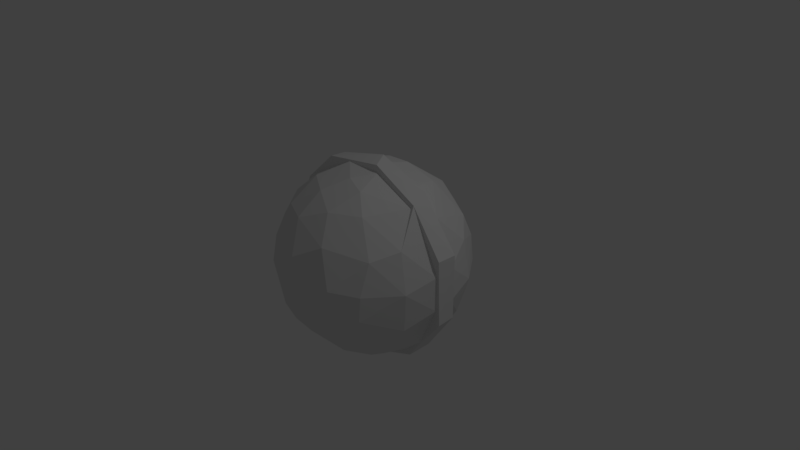 # Source: Boll2.blend  (saved by Blender 2.77.0; exported with 4.5.12 LTS)
import bpy
from mathutils import Matrix  # noqa: F401  (used for matrix-valued properties, if any)

bpy.ops.wm.read_factory_settings(use_empty=True)
scene = bpy.context.scene
scene.name = 'Scene'

# ---- collections
col_collection_1 = bpy.data.collections.new('Collection 1'); scene.collection.children.link(col_collection_1)

# ---- world
world_world = bpy.data.worlds.new('World'); scene.world = world_world
world_world.color = (0.05088, 0.05088, 0.05088)
world_world.use_sun_shadow = False
world_world.sun_shadow_jitter_overblur = 0.0
world_world.cycles.sampling_method = 'MANUAL'

# ---- cameras
cam_camera = bpy.data.cameras.new('Camera')
cam_camera.clip_end = 100.0
cam_camera.lens = 35.0
cam_camera.sensor_width = 32.0
cam_camera.sensor_height = 18.0
cam_camera.ortho_scale = 7.314
cam_camera.dof.focus_distance = 0.0
cam_camera.dof.aperture_fstop = 128.0

# ---- lights
light_lamp = bpy.data.lights.new('Lamp', 'POINT')
light_lamp.transmission_factor = 0.0
light_lamp.cutoff_distance = 30.0
light_lamp.energy = 100.0
light_lamp.shadow_buffer_clip_start = 1.001
light_lamp.shadow_soft_size = 0.1
light_lamp.shadow_maximum_resolution = 0.006
light_lamp.use_absolute_resolution = True

# ---- meshes
me_boll2 = bpy.data.meshes.new('Boll2')
me_boll2.from_pydata([(1.329, 0.127, 0.2159), (1.346, 0.127, 0.0), (1.264, 0.127, 0.0), (1.329, 0.127, -0.2159), (1.245, 0.127, -0.2136), (1.277, 0.127, -0.4263), (1.191, 0.127, -0.421), (1.192, 0.127, -0.6256), (1.103, 0.127, -0.6163), (1.076, 0.127, -0.8087), (0.9832, 0.127, -0.7938), (0.9325, 0.127, -0.9709), (0.8349, 0.127, -0.9486), (0.7647, 0.127, -1.108), (0.6625, 0.127, -1.076), (0.5771, 0.127, -1.216), (0.4712, 0.127, -1.173), (0.3745, 0.127, -1.293), (0.2662, 0.127, -1.235), (0.1623, 0.127, -1.336), (0.05363, 0.127, -1.262), (-0.05421, 0.127, -1.345), (-0.1605, 0.127, -1.253), (-0.2693, 0.127, -1.319), (-0.37, 0.127, -1.208), (-0.4774, 0.127, -1.259), (-0.5689, 0.127, -1.128), (-0.6731, 0.127, -1.166), (-0.7514, 0.127, -1.016), (-0.8514, 0.127, -1.043), (-0.9123, 0.127, -0.8744), (-1.008, 0.127, -0.8927), (-1.047, 0.127, -0.7076), (-1.138, 0.127, -0.7195), (-1.151, 0.127, -0.5205), (-1.238, 0.127, -0.5277), (-1.223, 0.127, -0.3184), (-1.307, 0.127, -0.3222), (-1.259, 0.127, -0.1072), (-1.342, 0.127, -0.1083), (-1.342, 0.127, 0.1083), (-1.259, 0.127, 0.1072), (-1.307, 0.127, 0.3222), (-1.223, 0.127, 0.3184), (-1.238, 0.127, 0.5277), (-1.151, 0.127, 0.5205), (-1.138, 0.127, 0.7195), (-1.047, 0.127, 0.7076), (-1.008, 0.127, 0.8927), (-0.9123, 0.127, 0.8744), (-0.8514, 0.127, 1.043), (-0.7514, 0.127, 1.016), (-0.6731, 0.127, 1.166), (-0.5689, 0.127, 1.128), (-0.4774, 0.127, 1.259), (-0.37, 0.127, 1.208), (-0.2693, 0.127, 1.319), (-0.1605, 0.127, 1.253), (-0.05421, 0.127, 1.345), (0.05363, 0.127, 1.262), (0.1623, 0.127, 1.336), (0.2662, 0.127, 1.235), (0.3745, 0.127, 1.293), (0.4712, 0.127, 1.173), (0.5771, 0.127, 1.216), (0.6625, 0.127, 1.076), (0.7647, 0.127, 1.108), (0.8349, 0.127, 0.9486), (0.9325, 0.127, 0.9709), (0.9832, 0.127, 0.7938), (1.076, 0.127, 0.8087), (1.103, 0.127, 0.6163), (1.192, 0.127, 0.6256), (1.191, 0.127, 0.421), (1.277, 0.127, 0.4263), (1.245, 0.127, 0.2136), (1.329, -0.127, 0.2159), (1.346, -0.127, 0.0), (1.329, -0.127, -0.2159), (1.277, -0.127, -0.4263), (1.277, -0.127, 0.4263), (1.192, -0.127, 0.6256), (1.076, -0.127, 0.8087), (0.9325, -0.127, 0.9709), (0.7647, -0.127, 1.108), (0.5771, -0.127, 1.216), (0.3745, -0.127, 1.293), (0.1623, -0.127, 1.336), (-0.05421, -0.127, 1.345), (-0.2693, -0.127, 1.319), (-0.4774, -0.127, 1.259), (-0.6731, -0.127, 1.166), (-0.8514, -0.127, 1.043), (-1.008, -0.127, 0.8927), (-1.138, -0.127, 0.7195), (-1.238, -0.127, 0.5277), (-1.307, -0.127, 0.3222), (-1.342, -0.127, 0.1083), (-1.342, -0.127, -0.1083), (-1.307, -0.127, -0.3222), (-1.238, -0.127, -0.5277), (-1.138, -0.127, -0.7195), (-1.008, -0.127, -0.8927), (-0.8514, -0.127, -1.043), (-0.6731, -0.127, -1.166), (-0.4774, -0.127, -1.259), (-0.2693, -0.127, -1.319), (-0.05421, -0.127, -1.345), (0.1623, -0.127, -1.336), (0.3745, -0.127, -1.293), (0.5771, -0.127, -1.216), (0.7647, -0.127, -1.108), (0.9325, -0.127, -0.9709), (1.076, -0.127, -0.8087), (1.192, -0.127, -0.6256), (1.264, -0.127, 0.0), (1.245, -0.127, 0.2136), (1.191, -0.127, 0.421), (1.103, -0.127, 0.6163), (0.9832, -0.127, 0.7938), (0.8349, -0.127, 0.9486), (0.6625, -0.127, 1.076), (0.4712, -0.127, 1.173), (0.2662, -0.127, 1.235), (0.05363, -0.127, 1.262), (-0.1605, -0.127, 1.253), (-0.37, -0.127, 1.208), (-0.5689, -0.127, 1.128), (-0.7514, -0.127, 1.016), (-0.9123, -0.127, 0.8744), (-1.047, -0.127, 0.7076), (-1.151, -0.127, 0.5205), (-1.223, -0.127, 0.3184), (-1.259, -0.127, 0.1072), (-1.259, -0.127, -0.1072), (-1.223, -0.127, -0.3184), (-1.151, -0.127, -0.5205), (-1.047, -0.127, -0.7076), (-0.9123, -0.127, -0.8744), (-0.7514, -0.127, -1.016), (-0.5689, -0.127, -1.128), (-0.37, -0.127, -1.208), (-0.1605, -0.127, -1.253), (0.05363, -0.127, -1.262), (0.2662, -0.127, -1.235), (0.4712, -0.127, -1.173), (0.6625, -0.127, -1.076), (0.8349, -0.127, -0.9486), (0.9832, -0.127, -0.7938), (1.103, -0.127, -0.6163), (1.191, -0.127, -0.421), (1.245, -0.127, -0.2136), (1.225, -0.3189, 0.1049), (1.225, -0.3189, -0.1049), (1.191, -0.3102, -0.3118), (1.126, -0.2931, -0.5102), (1.029, -0.2679, -0.6946), (0.9042, -0.2354, -0.8601), (0.7549, -0.1966, -1.002), (0.5849, -0.1523, -1.117), (0.5508, -0.249, -1.117), (0.3758, -0.1699, -1.201), (0.3417, -0.2309, -1.201), (0.2977, -0.2853, -1.201), (0.2452, -0.3315, -1.201), (0.4364, -0.4182, -1.117), (0.3594, -0.486, -1.117), (0.5632, -0.5397, -1.002), (0.4638, -0.6272, -1.002), (0.6746, -0.6465, -0.8601), (0.5556, -0.7512, -0.8601), (0.7676, -0.7357, -0.6946), (0.6322, -0.8548, -0.6946), (0.8397, -0.8047, -0.5102), (0.6916, -0.9351, -0.5102), (0.8888, -0.8519, -0.3118), (0.7321, -0.9898, -0.3118), (0.9138, -0.8758, -0.1049), (0.7526, -1.018, -0.1049), (0.9138, -0.8758, 0.1049), (0.7526, -1.018, 0.1049), (0.8888, -0.8519, 0.3118), (0.7321, -0.9898, 0.3118), (0.8397, -0.8047, 0.5102), (0.6916, -0.9351, 0.5102), (0.7676, -0.7357, 0.6946), (0.6322, -0.8548, 0.6946), (0.6746, -0.6465, 0.8601), (0.5556, -0.7512, 0.8601), (0.5632, -0.5397, 1.002), (0.4638, -0.6272, 1.002), (0.4364, -0.4182, 1.117), (0.3594, -0.486, 1.117), (0.2977, -0.2853, 1.201), (0.2452, -0.3315, 1.201), (0.1243, -0.1681, 1.253), (0.1856, -0.3682, 1.201), (0.09411, -0.1867, 1.253), (0.1208, -0.3943, 1.201), (0.06121, -0.1999, 1.253), (0.05238, -0.409, 1.201), (0.02655, -0.2073, 1.253), (-0.0175, -0.412, 1.201), (-0.008872, -0.2088, 1.253), (-0.08688, -0.4031, 1.201), (-0.04404, -0.2043, 1.253), (-0.1538, -0.3826, 1.201), (-0.07794, -0.194, 1.253), (-0.2162, -0.3511, 1.201), (-0.1096, -0.178, 1.253), (-0.2724, -0.3096, 1.201), (-0.1381, -0.1569, 1.253), (-0.3208, -0.2591, 1.201), (-0.1626, -0.1313, 1.253), (-0.36, -0.2011, 1.201), (-0.3888, -0.1374, 1.201), (-0.5699, -0.2014, 1.117), (-0.7355, -0.2599, 1.002), (-0.7688, -0.1318, 1.002), (-0.9209, -0.1579, 0.8601), (1.191, -0.3102, 0.3118), (1.126, -0.2931, 0.5102), (1.029, -0.2679, 0.6946), (0.9042, -0.2354, 0.8601), (0.7549, -0.1966, 1.002), (0.5849, -0.1523, 1.117), (0.5508, -0.249, 1.117), (0.3758, -0.1699, 1.201), (0.5008, -0.3385, 1.117), (0.3417, -0.2309, 1.201), (-1.048, -0.1797, 0.6946), (-1.146, -0.1966, 0.5102), (-1.213, -0.2081, 0.3118), (-1.247, -0.2139, 0.1049), (-1.247, -0.2139, -0.1049), (-1.213, -0.2081, -0.3118), (-1.193, -0.4216, -0.1049), (-1.161, -0.4101, -0.3118), (-1.105, -0.6173, -0.1049), (-1.075, -0.6004, -0.3118), (-0.9847, -0.7951, -0.1049), (-0.9579, -0.7734, -0.3118), (-0.8362, -0.9501, -0.1049), (-0.8134, -0.9242, -0.3118), (-0.6636, -1.078, -0.1049), (-0.6455, -1.048, -0.3118), (-0.4719, -1.174, -0.1049), (-0.459, -1.142, -0.3118), (-0.2666, -1.237, -0.1049), (-0.2594, -1.204, -0.3118), (-0.05372, -1.265, -0.1049), (-0.05225, -1.23, -0.3118), (0.1608, -1.255, -0.1049), (0.1564, -1.221, -0.3118), (0.3706, -1.21, -0.1049), (0.3605, -1.177, -0.3118), (0.5698, -1.13, -0.1049), (0.5543, -1.099, -0.3118), (-1.146, -0.1966, -0.5102), (-1.097, -0.3875, -0.5102), (-1.015, -0.5672, -0.5102), (-0.9049, -0.7306, -0.5102), (-0.7684, -0.8731, -0.5102), (-0.6098, -0.9904, -0.5102), (-0.4336, -1.079, -0.5102), (-0.245, -1.137, -0.5102), (-0.04936, -1.162, -0.5102), (0.1477, -1.154, -0.5102), (0.3406, -1.112, -0.5102), (0.5236, -1.039, -0.5102), (-1.048, -0.1797, -0.6946), (-1.002, -0.3542, -0.6946), (-0.9282, -0.5185, -0.6946), (-0.8272, -0.6679, -0.6946), (-0.7024, -0.7981, -0.6946), (-0.5574, -0.9053, -0.6946), (-0.3964, -0.9865, -0.6946), (-0.224, -1.039, -0.6946), (-0.04512, -1.062, -0.6946), (0.135, -1.055, -0.6946), (0.3113, -1.017, -0.6946), (0.4787, -0.9494, -0.6946), (-0.9209, -0.1579, -0.8601), (-0.881, -0.3113, -0.8601), (-0.8157, -0.4557, -0.8601), (-0.727, -0.587, -0.8601), (-0.6173, -0.7014, -0.8601), (-0.4899, -0.7956, -0.8601), (-0.3484, -0.867, -0.8601), (-0.1969, -0.9134, -0.8601), (-0.03966, -0.9335, -0.8601), (0.1187, -0.9268, -0.8601), (0.2736, -0.8934, -0.8601), (0.4207, -0.8343, -0.8601), (-0.7688, -0.1318, -1.002), (-0.7355, -0.2599, -1.002), (-0.681, -0.3804, -1.002), (-0.6069, -0.49, -1.002), (-0.5154, -0.5856, -1.002), (-0.409, -0.6642, -1.002), (-0.2908, -0.7238, -1.002), (-0.1643, -0.7625, -1.002), (-0.03311, -0.7793, -1.002), (0.09908, -0.7737, -1.002), (0.2284, -0.7459, -1.002), (0.3512, -0.6965, -1.002), (-0.5699, -0.2014, -1.117), (-0.3888, -0.1374, -1.201), (-0.36, -0.2011, -1.201), (-0.3208, -0.2591, -1.201), (-0.1626, -0.1313, -1.253), (-0.2724, -0.3096, -1.201), (-0.1381, -0.1569, -1.253), (-0.2162, -0.3511, -1.201), (-0.1096, -0.178, -1.253), (-0.1538, -0.3826, -1.201), (-0.07794, -0.194, -1.253), (-0.08688, -0.4031, -1.201), (-0.04404, -0.2043, -1.253), (-0.0175, -0.412, -1.201), (-0.008872, -0.2088, -1.253), (0.05238, -0.409, -1.201), (0.02655, -0.2073, -1.253), (0.1208, -0.3943, -1.201), (0.06121, -0.1999, -1.253), (0.1856, -0.3682, -1.201), (0.09411, -0.1867, -1.253), (0.1243, -0.1681, -1.253), (0.7108, -0.3213, 1.002), (0.6463, -0.4368, 1.002), (0.8514, -0.3849, 0.8601), (0.7741, -0.5232, 0.8601), (0.9688, -0.4379, 0.6946), (0.8809, -0.5954, 0.6946), (1.06, -0.4791, 0.5102), (0.9636, -0.6513, 0.5102), (1.122, -0.5071, 0.3118), (1.02, -0.6894, 0.3118), (1.153, -0.5213, 0.1049), (1.049, -0.7087, 0.1049), (1.153, -0.5213, -0.1049), (1.049, -0.7087, -0.1049), (1.122, -0.5071, -0.3118), (1.02, -0.6894, -0.3118), (1.06, -0.4791, -0.5102), (0.9636, -0.6513, -0.5102), (0.9688, -0.4379, -0.6946), (0.8809, -0.5954, -0.6946), (0.8514, -0.3849, -0.8601), (0.7741, -0.5232, -0.8601), (0.7108, -0.3213, -1.002), (0.6463, -0.4368, -1.002), (0.5008, -0.3385, -1.117), (0.2721, -0.5397, -1.117), (0.177, -0.578, -1.117), (0.07678, -0.5996, -1.117), (-0.02565, -0.6039, -1.117), (-0.1273, -0.5909, -1.117), (-0.2254, -0.5609, -1.117), (-0.3169, -0.5147, -1.117), (-0.3993, -0.4537, -1.117), (-0.4703, -0.3797, -1.117), (-0.5277, -0.2948, -1.117), (0.5698, -1.13, 0.1049), (0.3706, -1.21, 0.1049), (0.1608, -1.255, 0.1049), (-0.05372, -1.265, 0.1049), (-0.2666, -1.237, 0.1049), (-0.4719, -1.174, 0.1049), (-0.6636, -1.078, 0.1049), (-0.8362, -0.9501, 0.1049), (-0.9847, -0.7951, 0.1049), (-1.105, -0.6173, 0.1049), (-1.193, -0.4216, 0.1049), (0.5543, -1.099, 0.3118), (0.3605, -1.177, 0.3118), (0.1564, -1.221, 0.3118), (-0.05225, -1.23, 0.3118), (-0.2594, -1.204, 0.3118), (-0.459, -1.142, 0.3118), (-0.6455, -1.048, 0.3118), (-0.8134, -0.9242, 0.3118), (-0.9579, -0.7734, 0.3118), (-1.075, -0.6004, 0.3118), (-1.161, -0.4101, 0.3118), (0.5236, -1.039, 0.5102), (0.3406, -1.112, 0.5102), (0.1477, -1.154, 0.5102), (-0.04936, -1.162, 0.5102), (-0.245, -1.137, 0.5102), (-0.4336, -1.079, 0.5102), (-0.6098, -0.9904, 0.5102), (-0.7684, -0.8731, 0.5102), (-0.9049, -0.7306, 0.5102), (-1.015, -0.5672, 0.5102), (-1.097, -0.3875, 0.5102), (0.4787, -0.9494, 0.6946), (0.3113, -1.017, 0.6946), (0.135, -1.055, 0.6946), (-0.04512, -1.062, 0.6946), (-0.224, -1.039, 0.6946), (-0.3964, -0.9865, 0.6946), (-0.5574, -0.9053, 0.6946), (-0.7024, -0.7981, 0.6946), (-0.8272, -0.6679, 0.6946), (-0.9282, -0.5185, 0.6946), (-1.002, -0.3542, 0.6946), (0.4207, -0.8343, 0.8601), (0.2736, -0.8934, 0.8601), (0.1187, -0.9268, 0.8601), (-0.03966, -0.9335, 0.8601), (-0.1969, -0.9134, 0.8601), (-0.3484, -0.867, 0.8601), (-0.4899, -0.7956, 0.8601), (-0.6173, -0.7014, 0.8601), (-0.727, -0.587, 0.8601), (-0.8157, -0.4557, 0.8601), (-0.881, -0.3113, 0.8601), (0.3512, -0.6965, 1.002), (0.2284, -0.7459, 1.002), (0.09908, -0.7737, 1.002), (-0.03311, -0.7793, 1.002), (-0.1643, -0.7625, 1.002), (-0.2908, -0.7238, 1.002), (-0.409, -0.6642, 1.002), (-0.5154, -0.5856, 1.002), (-0.6069, -0.49, 1.002), (-0.681, -0.3804, 1.002), (0.2721, -0.5397, 1.117), (0.177, -0.578, 1.117), (0.07678, -0.5996, 1.117), (-0.02565, -0.6039, 1.117), (-0.1273, -0.5909, 1.117), (-0.2254, -0.5609, 1.117), (-0.3169, -0.5147, 1.117), (-0.3993, -0.4537, 1.117), (-0.4703, -0.3797, 1.117), (-0.5277, -0.2948, 1.117), (1.225, 0.3189, -0.1049), (1.225, 0.3189, 0.1049), (1.191, 0.3102, 0.3118), (1.126, 0.2931, 0.5102), (1.029, 0.2679, 0.6946), (0.9042, 0.2354, 0.8601), (0.7549, 0.1966, 1.002), (0.5849, 0.1523, 1.117), (0.5508, 0.249, 1.117), (0.3758, 0.1699, 1.201), (0.3417, 0.2309, 1.201), (0.2977, 0.2853, 1.201), (0.1243, 0.1681, 1.253), (0.2452, 0.3315, 1.201), (0.09411, 0.1867, 1.253), (0.1856, 0.3682, 1.201), (0.06121, 0.1999, 1.253), (0.1208, 0.3943, 1.201), (0.02655, 0.2073, 1.253), (0.05238, 0.409, 1.201), (-0.008872, 0.2088, 1.253), (-0.0175, 0.412, 1.201), (-0.04404, 0.2043, 1.253), (-0.08688, 0.4031, 1.201), (-0.07794, 0.194, 1.253), (-0.1538, 0.3826, 1.201), (-0.1096, 0.178, 1.253), (-0.2162, 0.3511, 1.201), (-0.1381, 0.1569, 1.253), (-0.2724, 0.3096, 1.201), (-0.1626, 0.1313, 1.253), (-0.3208, 0.2591, 1.201), (-0.36, 0.2011, 1.201), (-0.3888, 0.1374, 1.201), (-0.5699, 0.2014, 1.117), (-0.7355, 0.2599, 1.002), (-0.7688, 0.1318, 1.002), (-0.881, 0.3113, 0.8601), (-0.9209, 0.1579, 0.8601), (-1.002, 0.3542, 0.6946), (-1.048, 0.1797, 0.6946), (-1.097, 0.3875, 0.5102), (-1.146, 0.1966, 0.5102), (-1.161, 0.4101, 0.3118), (-1.213, 0.2081, 0.3118), (-1.193, 0.4216, 0.1049), (-1.247, 0.2139, 0.1049), (-1.193, 0.4216, -0.1049), (-1.247, 0.2139, -0.1049), (-1.161, 0.4101, -0.3118), (-1.213, 0.2081, -0.3118), (-1.097, 0.3875, -0.5102), (-1.146, 0.1966, -0.5102), (-1.002, 0.3542, -0.6946), (-1.048, 0.1797, -0.6946), (-0.881, 0.3113, -0.8601), (-0.9209, 0.1579, -0.8601), (-0.7355, 0.2599, -1.002), (-0.7688, 0.1318, -1.002), (1.191, 0.3102, -0.3118), (1.126, 0.2931, -0.5102), (1.029, 0.2679, -0.6946), (0.9042, 0.2354, -0.8601), (0.7549, 0.1966, -1.002), (0.5849, 0.1523, -1.117), (0.5508, 0.249, -1.117), (0.3758, 0.1699, -1.201), (0.5008, 0.3385, -1.117), (0.3417, 0.2309, -1.201), (0.4364, 0.4182, -1.117), (0.2977, 0.2853, -1.201), (0.3594, 0.486, -1.117), (0.2452, 0.3315, -1.201), (0.2721, 0.5397, -1.117), (0.1856, 0.3682, -1.201), (0.177, 0.578, -1.117), (0.1208, 0.3943, -1.201), (0.07678, 0.5996, -1.117), (0.05238, 0.409, -1.201), (-0.02565, 0.6039, -1.117), (-0.0175, 0.412, -1.201), (-0.1273, 0.5909, -1.117), (-0.08688, 0.4031, -1.201), (-0.2254, 0.5609, -1.117), (-0.1538, 0.3826, -1.201), (-0.3169, 0.5147, -1.117), (-0.2162, 0.3511, -1.201), (-0.3993, 0.4537, -1.117), (-0.2724, 0.3096, -1.201), (-0.4703, 0.3797, -1.117), (-0.3208, 0.2591, -1.201), (-0.5277, 0.2948, -1.117), (-0.36, 0.2011, -1.201), (-0.5699, 0.2014, -1.117), (-0.3888, 0.1374, -1.201), (0.1243, 0.1681, -1.253), (0.09411, 0.1867, -1.253), (0.06121, 0.1999, -1.253), (-0.04404, 0.2043, -1.253), (-0.008872, 0.2088, -1.253), (0.02655, 0.2073, -1.253), (-0.1626, 0.1313, -1.253), (-0.1381, 0.1569, -1.253), (-0.1096, 0.178, -1.253), (-0.681, 0.3804, -1.002), (-0.6069, 0.49, -1.002), (-0.5154, 0.5856, -1.002), (-0.409, 0.6642, -1.002), (-0.2908, 0.7238, -1.002), (-0.1643, 0.7625, -1.002), (-0.03311, 0.7793, -1.002), (0.09908, 0.7737, -1.002), (0.2284, 0.7459, -1.002), (0.3512, 0.6965, -1.002), (0.4638, 0.6272, -1.002), (0.5632, 0.5397, -1.002), (0.6463, 0.4368, -1.002), (0.7108, 0.3213, -1.002), (-0.07794, 0.194, -1.253), (0.8514, 0.3849, -0.8601), (0.7741, 0.5232, -0.8601), (0.6746, 0.6465, -0.8601), (0.5556, 0.7512, -0.8601), (0.4207, 0.8343, -0.8601), (0.2736, 0.8934, -0.8601), (0.1187, 0.9268, -0.8601), (-0.03966, 0.9335, -0.8601), (-0.1969, 0.9134, -0.8601), (-0.3484, 0.867, -0.8601), (-0.4899, 0.7956, -0.8601), (-0.6173, 0.7014, -0.8601), (-0.727, 0.587, -0.8601), (-0.8157, 0.4557, -0.8601), (0.9688, 0.4379, -0.6946), (0.8809, 0.5954, -0.6946), (0.7676, 0.7357, -0.6946), (0.6322, 0.8548, -0.6946), (0.4787, 0.9494, -0.6946), (0.3113, 1.017, -0.6946), (0.135, 1.055, -0.6946), (-0.04512, 1.062, -0.6946), (-0.224, 1.039, -0.6946), (-0.3964, 0.9865, -0.6946), (-0.5574, 0.9053, -0.6946), (-0.7024, 0.7981, -0.6946), (-0.8272, 0.6679, -0.6946), (-0.9282, 0.5185, -0.6946), (1.06, 0.4791, -0.5102), (0.9636, 0.6513, -0.5102), (0.8397, 0.8047, -0.5102), (0.6916, 0.9351, -0.5102), (0.5236, 1.039, -0.5102), (0.3406, 1.112, -0.5102), (0.1477, 1.154, -0.5102), (-0.04936, 1.162, -0.5102), (-0.245, 1.137, -0.5102), (-0.4336, 1.079, -0.5102), (-0.6098, 0.9904, -0.5102), (-0.7684, 0.8731, -0.5102), (-0.9049, 0.7306, -0.5102), (-1.015, 0.5672, -0.5102), (1.122, 0.5071, -0.3118), (1.02, 0.6894, -0.3118), (0.8888, 0.8519, -0.3118), (0.7321, 0.9898, -0.3118), (0.5543, 1.099, -0.3118), (0.3605, 1.177, -0.3118), (0.1564, 1.221, -0.3118), (-0.05225, 1.23, -0.3118), (-0.2594, 1.204, -0.3118), (-0.459, 1.142, -0.3118), (-0.6455, 1.048, -0.3118), (-0.8134, 0.9242, -0.3118), (-0.9579, 0.7734, -0.3118), (-1.075, 0.6004, -0.3118), (1.153, 0.5213, -0.1049), (1.049, 0.7087, -0.1049), (0.9138, 0.8758, -0.1049), (0.7526, 1.018, -0.1049), (0.5698, 1.13, -0.1049), (0.3706, 1.21, -0.1049), (0.1608, 1.255, -0.1049), (-0.05372, 1.265, -0.1049), (-0.2666, 1.237, -0.1049), (-0.4719, 1.174, -0.1049), (-0.6636, 1.078, -0.1049), (-0.8362, 0.9501, -0.1049), (-0.9847, 0.7951, -0.1049), (-1.105, 0.6173, -0.1049), (1.153, 0.5213, 0.1049), (1.049, 0.7087, 0.1049), (0.9138, 0.8758, 0.1049), (0.7526, 1.018, 0.1049), (0.5698, 1.13, 0.1049), (0.3706, 1.21, 0.1049), (0.1608, 1.255, 0.1049), (-0.05372, 1.265, 0.1049), (-0.2666, 1.237, 0.1049), (-0.4719, 1.174, 0.1049), (-0.6636, 1.078, 0.1049), (-0.8362, 0.9501, 0.1049), (-0.9847, 0.7951, 0.1049), (-1.105, 0.6173, 0.1049), (1.122, 0.5071, 0.3118), (1.02, 0.6894, 0.3118), (0.8888, 0.8519, 0.3118), (0.7321, 0.9898, 0.3118), (0.5543, 1.099, 0.3118), (0.3605, 1.177, 0.3118), (0.1564, 1.221, 0.3118), (-0.05225, 1.23, 0.3118), (-0.2594, 1.204, 0.3118), (-0.459, 1.142, 0.3118), (-0.6455, 1.048, 0.3118), (-0.8134, 0.9242, 0.3118), (-0.9579, 0.7734, 0.3118), (-1.075, 0.6004, 0.3118), (1.06, 0.4791, 0.5102), (0.9636, 0.6513, 0.5102), (0.8397, 0.8047, 0.5102), (0.6916, 0.9351, 0.5102), (0.5236, 1.039, 0.5102), (0.3406, 1.112, 0.5102), (0.1477, 1.154, 0.5102), (-0.04936, 1.162, 0.5102), (-0.245, 1.137, 0.5102), (-0.4336, 1.079, 0.5102), (-0.6098, 0.9904, 0.5102), (-0.7684, 0.8731, 0.5102), (-0.9049, 0.7306, 0.5102), (-1.015, 0.5672, 0.5102), (0.9688, 0.4379, 0.6946), (0.8809, 0.5954, 0.6946), (0.7676, 0.7357, 0.6946), (0.6322, 0.8548, 0.6946), (0.4787, 0.9494, 0.6946), (0.3113, 1.017, 0.6946), (0.135, 1.055, 0.6946), (-0.04512, 1.062, 0.6946), (-0.224, 1.039, 0.6946), (-0.3964, 0.9865, 0.6946), (-0.5574, 0.9053, 0.6946), (-0.7024, 0.7981, 0.6946), (-0.8272, 0.6679, 0.6946), (-0.9282, 0.5185, 0.6946), (0.8514, 0.3849, 0.8601), (0.7741, 0.5232, 0.8601), (0.6746, 0.6465, 0.8601), (0.5556, 0.7512, 0.8601), (0.4207, 0.8343, 0.8601), (0.2736, 0.8934, 0.8601), (0.1187, 0.9268, 0.8601), (-0.03966, 0.9335, 0.8601), (-0.1969, 0.9134, 0.8601), (-0.3484, 0.867, 0.8601), (-0.4899, 0.7956, 0.8601), (-0.6173, 0.7014, 0.8601), (-0.727, 0.587, 0.8601), (-0.8157, 0.4557, 0.8601), (0.7108, 0.3213, 1.002), (0.6463, 0.4368, 1.002), (0.5632, 0.5397, 1.002), (0.4638, 0.6272, 1.002), (0.3512, 0.6965, 1.002), (0.2284, 0.7459, 1.002), (0.09908, 0.7737, 1.002), (-0.03311, 0.7793, 1.002), (-0.1643, 0.7625, 1.002), (-0.2908, 0.7238, 1.002), (-0.409, 0.6642, 1.002), (-0.5154, 0.5856, 1.002), (-0.6069, 0.49, 1.002), (-0.681, 0.3804, 1.002), (0.5008, 0.3385, 1.117), (0.4364, 0.4182, 1.117), (0.3594, 0.486, 1.117), (0.2721, 0.5397, 1.117), (0.177, 0.578, 1.117), (0.07678, 0.5996, 1.117), (-0.02565, 0.6039, 1.117), (-0.1273, 0.5909, 1.117), (-0.2254, 0.5609, 1.117), (-0.3169, 0.5147, 1.117), (-0.3993, 0.4537, 1.117), (-0.4703, 0.3797, 1.117), (-0.5277, 0.2948, 1.117)], [], [(0, 1, 2), (2, 1, 3), (2, 3, 4), (4, 3, 5), (4, 5, 6), (6, 5, 7), (6, 7, 8), (8, 7, 9), (8, 9, 10), (10, 9, 11), (10, 11, 12), (12, 11, 13), (12, 13, 14), (14, 13, 15), (14, 15, 16), (16, 15, 17), (16, 17, 18), (18, 17, 19), (18, 19, 20), (20, 19, 21), (20, 21, 22), (22, 21, 23), (22, 23, 24), (24, 23, 25), (24, 25, 26), (26, 25, 27), (26, 27, 28), (28, 27, 29), (28, 29, 30), (30, 29, 31), (30, 31, 32), (32, 31, 33), (32, 33, 34), (34, 33, 35), (34, 35, 36), (36, 35, 37), (36, 37, 38), (38, 37, 39), (38, 39, 40), (38, 40, 41), (41, 40, 42), (41, 42, 43), (43, 42, 44), (43, 44, 45), (45, 44, 46), (45, 46, 47), (47, 46, 48), (47, 48, 49), (49, 48, 50), (49, 50, 51), (51, 50, 52), (51, 52, 53), (53, 52, 54), (53, 54, 55), (55, 54, 56), (55, 56, 57), (57, 56, 58), (57, 58, 59), (59, 58, 60), (59, 60, 61), (61, 60, 62), (61, 62, 63), (63, 62, 64), (63, 64, 65), (65, 64, 66), (65, 66, 67), (67, 66, 68), (67, 68, 69), (69, 68, 70), (69, 70, 71), (71, 70, 72), (71, 72, 73), (73, 72, 74), (73, 74, 75), (75, 74, 0), (75, 0, 2), (0, 76, 1), (1, 76, 77), (1, 77, 3), (3, 77, 78), (3, 78, 79), (0, 74, 76), (76, 74, 80), (80, 74, 72), (80, 72, 81), (81, 72, 70), (81, 70, 82), (82, 70, 68), (82, 68, 83), (83, 68, 66), (83, 66, 84), (84, 66, 64), (84, 64, 85), (85, 64, 62), (85, 62, 86), (86, 62, 60), (86, 60, 87), (87, 60, 58), (87, 58, 88), (88, 58, 56), (88, 56, 89), (89, 56, 54), (89, 54, 90), (90, 54, 52), (90, 52, 91), (91, 52, 50), (91, 50, 92), (92, 50, 48), (92, 48, 93), (93, 48, 46), (93, 46, 94), (94, 46, 44), (94, 44, 95), (95, 44, 42), (95, 42, 96), (96, 42, 40), (96, 40, 97), (97, 40, 39), (97, 39, 98), (98, 39, 37), (98, 37, 99), (99, 37, 35), (99, 35, 100), (100, 35, 33), (100, 33, 101), (101, 33, 31), (101, 31, 102), (102, 31, 29), (102, 29, 103), (103, 29, 27), (103, 27, 104), (104, 27, 25), (104, 25, 105), (105, 25, 23), (105, 23, 106), (106, 23, 21), (106, 21, 107), (107, 21, 19), (107, 19, 108), (108, 19, 17), (108, 17, 109), (109, 17, 15), (109, 15, 110), (110, 15, 13), (110, 13, 111), (111, 13, 11), (111, 11, 112), (112, 11, 9), (112, 9, 113), (113, 9, 7), (113, 7, 114), (114, 7, 5), (114, 5, 79), (79, 5, 3), (78, 77, 115), (115, 77, 76), (115, 76, 116), (116, 76, 80), (116, 80, 117), (117, 80, 81), (117, 81, 118), (118, 81, 82), (118, 82, 119), (119, 82, 83), (119, 83, 120), (120, 83, 84), (120, 84, 121), (121, 84, 85), (121, 85, 122), (122, 85, 86), (122, 86, 123), (123, 86, 87), (123, 87, 124), (124, 87, 88), (124, 88, 125), (125, 88, 89), (125, 89, 126), (126, 89, 90), (126, 90, 127), (127, 90, 91), (127, 91, 128), (128, 91, 92), (128, 92, 129), (129, 92, 93), (129, 93, 130), (130, 93, 94), (130, 94, 131), (131, 94, 95), (131, 95, 132), (132, 95, 96), (132, 96, 133), (133, 96, 97), (133, 97, 98), (133, 98, 134), (134, 98, 99), (134, 99, 135), (135, 99, 100), (135, 100, 136), (136, 100, 101), (136, 101, 137), (137, 101, 102), (137, 102, 138), (138, 102, 103), (138, 103, 139), (139, 103, 104), (139, 104, 140), (140, 104, 105), (140, 105, 141), (141, 105, 106), (141, 106, 142), (142, 106, 107), (142, 107, 143), (143, 107, 108), (143, 108, 144), (144, 108, 109), (144, 109, 145), (145, 109, 110), (145, 110, 146), (146, 110, 111), (146, 111, 147), (147, 111, 112), (147, 112, 148), (148, 112, 113), (148, 113, 149), (149, 113, 114), (149, 114, 150), (150, 114, 79), (150, 79, 151), (151, 79, 78), (151, 78, 115), (116, 152, 115), (115, 152, 153), (115, 153, 151), (151, 153, 154), (151, 154, 150), (150, 154, 155), (150, 155, 149), (149, 155, 156), (149, 156, 148), (148, 156, 157), (148, 157, 147), (147, 157, 158), (147, 158, 146), (146, 158, 159), (146, 159, 145), (145, 159, 160), (145, 160, 161), (161, 160, 162), (161, 162, 144), (144, 162, 163), (144, 163, 164), (164, 163, 165), (164, 165, 166), (166, 165, 167), (166, 167, 168), (168, 167, 169), (168, 169, 170), (170, 169, 171), (170, 171, 172), (172, 171, 173), (172, 173, 174), (174, 173, 175), (174, 175, 176), (176, 175, 177), (176, 177, 178), (178, 177, 179), (178, 179, 180), (180, 179, 181), (180, 181, 182), (182, 181, 183), (182, 183, 184), (184, 183, 185), (184, 185, 186), (186, 185, 187), (186, 187, 188), (188, 187, 189), (188, 189, 190), (190, 189, 191), (190, 191, 192), (192, 191, 193), (192, 193, 194), (194, 193, 195), (194, 195, 196), (196, 195, 197), (196, 197, 198), (198, 197, 199), (198, 199, 200), (200, 199, 201), (200, 201, 202), (202, 201, 203), (202, 203, 204), (204, 203, 205), (204, 205, 206), (206, 205, 207), (206, 207, 208), (208, 207, 209), (208, 209, 210), (210, 209, 211), (210, 211, 212), (212, 211, 213), (212, 213, 214), (214, 213, 126), (214, 126, 215), (215, 126, 127), (215, 127, 216), (216, 127, 128), (216, 128, 217), (217, 128, 218), (217, 218, 219), (219, 218, 129), (219, 129, 130), (152, 116, 220), (220, 116, 117), (220, 117, 221), (221, 117, 118), (221, 118, 222), (222, 118, 119), (222, 119, 223), (223, 119, 120), (223, 120, 224), (224, 120, 121), (224, 121, 225), (225, 121, 122), (225, 122, 226), (226, 122, 227), (226, 227, 228), (228, 227, 229), (228, 229, 191), (191, 229, 193), (122, 123, 227), (227, 123, 229), (229, 123, 195), (195, 123, 124), (195, 124, 197), (197, 124, 199), (125, 205, 124), (124, 205, 203), (124, 203, 201), (126, 213, 125), (125, 213, 211), (125, 211, 209), (128, 129, 218), (219, 130, 230), (230, 130, 131), (230, 131, 231), (231, 131, 132), (231, 132, 232), (232, 132, 133), (232, 133, 233), (233, 133, 134), (233, 134, 234), (234, 134, 235), (234, 235, 236), (236, 235, 237), (236, 237, 238), (238, 237, 239), (238, 239, 240), (240, 239, 241), (240, 241, 242), (242, 241, 243), (242, 243, 244), (244, 243, 245), (244, 245, 246), (246, 245, 247), (246, 247, 248), (248, 247, 249), (248, 249, 250), (250, 249, 251), (250, 251, 252), (252, 251, 253), (252, 253, 254), (254, 253, 255), (254, 255, 256), (256, 255, 257), (256, 257, 178), (178, 257, 176), (134, 135, 235), (235, 135, 258), (235, 258, 237), (237, 258, 259), (237, 259, 239), (239, 259, 260), (239, 260, 241), (241, 260, 261), (241, 261, 243), (243, 261, 262), (243, 262, 245), (245, 262, 263), (245, 263, 247), (247, 263, 264), (247, 264, 249), (249, 264, 265), (249, 265, 251), (251, 265, 266), (251, 266, 253), (253, 266, 267), (253, 267, 255), (255, 267, 268), (255, 268, 257), (257, 268, 269), (257, 269, 176), (176, 269, 174), (135, 136, 258), (258, 136, 270), (258, 270, 259), (259, 270, 271), (259, 271, 260), (260, 271, 272), (260, 272, 261), (261, 272, 273), (261, 273, 262), (262, 273, 274), (262, 274, 263), (263, 274, 275), (263, 275, 264), (264, 275, 276), (264, 276, 265), (265, 276, 277), (265, 277, 266), (266, 277, 278), (266, 278, 267), (267, 278, 279), (267, 279, 268), (268, 279, 280), (268, 280, 269), (269, 280, 281), (269, 281, 174), (174, 281, 172), (136, 137, 270), (270, 137, 282), (270, 282, 271), (271, 282, 283), (271, 283, 272), (272, 283, 284), (272, 284, 273), (273, 284, 285), (273, 285, 274), (274, 285, 286), (274, 286, 275), (275, 286, 287), (275, 287, 276), (276, 287, 288), (276, 288, 277), (277, 288, 289), (277, 289, 278), (278, 289, 290), (278, 290, 279), (279, 290, 291), (279, 291, 280), (280, 291, 292), (280, 292, 281), (281, 292, 293), (281, 293, 172), (172, 293, 170), (137, 138, 282), (282, 138, 294), (282, 294, 283), (283, 294, 295), (283, 295, 284), (284, 295, 296), (284, 296, 285), (285, 296, 297), (285, 297, 286), (286, 297, 298), (286, 298, 287), (287, 298, 299), (287, 299, 288), (288, 299, 300), (288, 300, 289), (289, 300, 301), (289, 301, 290), (290, 301, 302), (290, 302, 291), (291, 302, 303), (291, 303, 292), (292, 303, 304), (292, 304, 293), (293, 304, 305), (293, 305, 170), (170, 305, 168), (138, 139, 294), (294, 139, 295), (295, 139, 306), (306, 139, 140), (306, 140, 307), (307, 140, 141), (307, 141, 308), (308, 141, 142), (308, 142, 309), (309, 142, 310), (309, 310, 311), (311, 310, 312), (311, 312, 313), (313, 312, 314), (313, 314, 315), (315, 314, 316), (315, 316, 317), (317, 316, 318), (317, 318, 319), (319, 318, 320), (319, 320, 321), (321, 320, 322), (321, 322, 323), (323, 322, 324), (323, 324, 325), (325, 324, 326), (325, 326, 164), (164, 326, 327), (164, 327, 144), (144, 327, 143), (143, 327, 326), (143, 326, 324), (310, 142, 312), (312, 142, 143), (312, 143, 314), (314, 143, 316), (144, 145, 161), (209, 207, 125), (125, 207, 205), (124, 201, 199), (318, 316, 143), (320, 318, 143), (320, 143, 322), (322, 143, 324), (224, 225, 328), (328, 225, 226), (328, 226, 329), (329, 226, 228), (329, 228, 189), (189, 228, 191), (223, 224, 330), (330, 224, 328), (330, 328, 331), (331, 328, 329), (331, 329, 187), (187, 329, 189), (222, 223, 332), (332, 223, 330), (332, 330, 333), (333, 330, 331), (333, 331, 185), (185, 331, 187), (221, 222, 334), (334, 222, 332), (334, 332, 335), (335, 332, 333), (335, 333, 183), (183, 333, 185), (220, 221, 336), (336, 221, 334), (336, 334, 337), (337, 334, 335), (337, 335, 181), (181, 335, 183), (152, 220, 338), (338, 220, 336), (338, 336, 339), (339, 336, 337), (339, 337, 179), (179, 337, 181), (153, 152, 340), (340, 152, 338), (340, 338, 341), (341, 338, 339), (341, 339, 177), (177, 339, 179), (154, 153, 342), (342, 153, 340), (342, 340, 343), (343, 340, 341), (343, 341, 175), (175, 341, 177), (155, 154, 344), (344, 154, 342), (344, 342, 345), (345, 342, 343), (345, 343, 173), (173, 343, 175), (156, 155, 346), (346, 155, 344), (346, 344, 347), (347, 344, 345), (347, 345, 171), (171, 345, 173), (157, 156, 348), (348, 156, 346), (348, 346, 349), (349, 346, 347), (349, 347, 169), (169, 347, 171), (160, 159, 158), (158, 157, 350), (350, 157, 348), (350, 348, 351), (351, 348, 349), (351, 349, 167), (167, 349, 169), (158, 350, 160), (160, 350, 352), (160, 352, 162), (162, 352, 163), (352, 350, 351), (167, 165, 351), (351, 165, 352), (165, 163, 352), (325, 353, 323), (323, 353, 354), (323, 354, 321), (321, 354, 355), (321, 355, 319), (319, 355, 356), (319, 356, 317), (317, 356, 357), (317, 357, 315), (315, 357, 358), (315, 358, 313), (313, 358, 359), (313, 359, 311), (311, 359, 360), (311, 360, 309), (309, 360, 361), (309, 361, 308), (308, 361, 362), (308, 362, 307), (307, 362, 306), (353, 305, 354), (354, 305, 304), (354, 304, 355), (355, 304, 303), (355, 303, 356), (356, 303, 302), (356, 302, 357), (357, 302, 301), (357, 301, 358), (358, 301, 300), (358, 300, 359), (359, 300, 299), (359, 299, 360), (360, 299, 298), (360, 298, 361), (361, 298, 297), (361, 297, 362), (362, 297, 296), (362, 296, 306), (306, 296, 295), (164, 166, 325), (325, 166, 353), (166, 168, 353), (353, 168, 305), (256, 363, 254), (254, 363, 364), (254, 364, 252), (252, 364, 365), (252, 365, 250), (250, 365, 366), (250, 366, 248), (248, 366, 367), (248, 367, 246), (246, 367, 368), (246, 368, 244), (244, 368, 369), (244, 369, 242), (242, 369, 370), (242, 370, 240), (240, 370, 371), (240, 371, 238), (238, 371, 372), (238, 372, 236), (236, 372, 373), (236, 373, 234), (234, 373, 233), (363, 374, 364), (364, 374, 375), (364, 375, 365), (365, 375, 376), (365, 376, 366), (366, 376, 377), (366, 377, 367), (367, 377, 378), (367, 378, 368), (368, 378, 379), (368, 379, 369), (369, 379, 380), (369, 380, 370), (370, 380, 381), (370, 381, 371), (371, 381, 382), (371, 382, 372), (372, 382, 383), (372, 383, 373), (373, 383, 384), (373, 384, 233), (233, 384, 232), (178, 180, 256), (256, 180, 363), (374, 385, 375), (375, 385, 386), (375, 386, 376), (376, 386, 387), (376, 387, 377), (377, 387, 388), (377, 388, 378), (378, 388, 389), (378, 389, 379), (379, 389, 390), (379, 390, 380), (380, 390, 391), (380, 391, 381), (381, 391, 392), (381, 392, 382), (382, 392, 393), (382, 393, 383), (383, 393, 394), (383, 394, 384), (384, 394, 395), (384, 395, 232), (232, 395, 231), (180, 182, 363), (363, 182, 374), (385, 396, 386), (386, 396, 397), (386, 397, 387), (387, 397, 398), (387, 398, 388), (388, 398, 399), (388, 399, 389), (389, 399, 400), (389, 400, 390), (390, 400, 401), (390, 401, 391), (391, 401, 402), (391, 402, 392), (392, 402, 403), (392, 403, 393), (393, 403, 404), (393, 404, 394), (394, 404, 405), (394, 405, 395), (395, 405, 406), (395, 406, 231), (231, 406, 230), (182, 184, 374), (374, 184, 385), (396, 407, 397), (397, 407, 408), (397, 408, 398), (398, 408, 409), (398, 409, 399), (399, 409, 410), (399, 410, 400), (400, 410, 411), (400, 411, 401), (401, 411, 412), (401, 412, 402), (402, 412, 413), (402, 413, 403), (403, 413, 414), (403, 414, 404), (404, 414, 415), (404, 415, 405), (405, 415, 416), (405, 416, 406), (406, 416, 417), (406, 417, 230), (230, 417, 219), (184, 186, 385), (385, 186, 396), (407, 418, 408), (408, 418, 419), (408, 419, 409), (409, 419, 420), (409, 420, 410), (410, 420, 421), (410, 421, 411), (411, 421, 422), (411, 422, 412), (412, 422, 423), (412, 423, 413), (413, 423, 424), (413, 424, 414), (414, 424, 425), (414, 425, 415), (415, 425, 426), (415, 426, 416), (416, 426, 427), (416, 427, 417), (417, 427, 217), (417, 217, 219), (186, 188, 396), (396, 188, 407), (418, 428, 419), (419, 428, 429), (419, 429, 420), (420, 429, 430), (420, 430, 421), (421, 430, 431), (421, 431, 422), (422, 431, 432), (422, 432, 423), (423, 432, 433), (423, 433, 424), (424, 433, 434), (424, 434, 425), (425, 434, 435), (425, 435, 426), (426, 435, 436), (426, 436, 427), (427, 436, 437), (427, 437, 217), (217, 437, 216), (188, 190, 407), (407, 190, 418), (428, 196, 429), (429, 196, 198), (429, 198, 430), (430, 198, 200), (430, 200, 431), (431, 200, 202), (431, 202, 432), (432, 202, 204), (432, 204, 433), (433, 204, 206), (433, 206, 434), (434, 206, 208), (434, 208, 435), (435, 208, 210), (435, 210, 436), (436, 210, 212), (436, 212, 437), (437, 212, 214), (437, 214, 216), (216, 214, 215), (190, 192, 418), (418, 192, 428), (192, 194, 428), (428, 194, 196), (229, 195, 193), (4, 438, 2), (2, 438, 439), (2, 439, 75), (75, 439, 440), (75, 440, 73), (73, 440, 441), (73, 441, 71), (71, 441, 442), (71, 442, 69), (69, 442, 443), (69, 443, 67), (67, 443, 444), (67, 444, 65), (65, 444, 445), (65, 445, 63), (63, 445, 446), (63, 446, 447), (447, 446, 448), (447, 448, 61), (61, 448, 449), (61, 449, 450), (450, 449, 451), (450, 451, 452), (452, 451, 453), (452, 453, 454), (454, 453, 455), (454, 455, 456), (456, 455, 457), (456, 457, 458), (458, 457, 459), (458, 459, 460), (460, 459, 461), (460, 461, 462), (462, 461, 463), (462, 463, 464), (464, 463, 465), (464, 465, 466), (466, 465, 467), (466, 467, 468), (468, 467, 469), (468, 469, 57), (57, 469, 470), (57, 470, 55), (55, 470, 471), (55, 471, 53), (53, 471, 472), (53, 472, 51), (51, 472, 473), (51, 473, 474), (474, 473, 475), (474, 475, 476), (476, 475, 477), (476, 477, 478), (478, 477, 479), (478, 479, 480), (480, 479, 481), (480, 481, 482), (482, 481, 483), (482, 483, 484), (484, 483, 485), (484, 485, 486), (486, 485, 487), (486, 487, 488), (488, 487, 489), (488, 489, 490), (490, 489, 491), (490, 491, 492), (492, 491, 493), (492, 493, 494), (494, 493, 495), (494, 495, 496), (496, 495, 28), (496, 28, 30), (438, 4, 497), (497, 4, 6), (497, 6, 498), (498, 6, 8), (498, 8, 499), (499, 8, 10), (499, 10, 500), (500, 10, 12), (500, 12, 501), (501, 12, 14), (501, 14, 502), (502, 14, 16), (502, 16, 503), (503, 16, 504), (503, 504, 505), (505, 504, 506), (505, 506, 507), (507, 506, 508), (507, 508, 509), (509, 508, 510), (509, 510, 511), (511, 510, 512), (511, 512, 513), (513, 512, 514), (513, 514, 515), (515, 514, 516), (515, 516, 517), (517, 516, 518), (517, 518, 519), (519, 518, 520), (519, 520, 521), (521, 520, 522), (521, 522, 523), (523, 522, 524), (523, 524, 525), (525, 524, 526), (525, 526, 527), (527, 526, 528), (527, 528, 529), (529, 528, 530), (529, 530, 531), (531, 530, 532), (531, 532, 26), (26, 532, 24), (24, 532, 530), (24, 530, 528), (16, 18, 504), (504, 18, 506), (506, 18, 533), (533, 18, 20), (533, 20, 534), (534, 20, 535), (534, 535, 514), (514, 535, 516), (22, 536, 20), (20, 536, 537), (20, 537, 538), (538, 537, 518), (538, 518, 516), (24, 539, 22), (22, 539, 540), (22, 540, 541), (541, 540, 526), (541, 526, 524), (26, 28, 531), (531, 28, 495), (531, 495, 529), (529, 495, 542), (529, 542, 527), (527, 542, 543), (527, 543, 525), (525, 543, 544), (525, 544, 523), (523, 544, 545), (523, 545, 521), (521, 545, 546), (521, 546, 519), (519, 546, 547), (519, 547, 517), (517, 547, 548), (517, 548, 515), (515, 548, 549), (515, 549, 513), (513, 549, 550), (513, 550, 511), (511, 550, 551), (511, 551, 509), (509, 551, 552), (509, 552, 507), (507, 552, 553), (507, 553, 505), (505, 553, 554), (505, 554, 503), (503, 554, 555), (503, 555, 502), (502, 555, 501), (496, 30, 494), (494, 30, 32), (494, 32, 492), (492, 32, 34), (492, 34, 490), (490, 34, 36), (490, 36, 488), (488, 36, 38), (488, 38, 486), (486, 38, 41), (486, 41, 484), (484, 41, 482), (41, 43, 482), (482, 43, 480), (43, 45, 480), (480, 45, 478), (45, 47, 478), (478, 47, 476), (47, 49, 476), (476, 49, 474), (49, 51, 474), (468, 57, 466), (466, 57, 59), (466, 59, 464), (464, 59, 462), (61, 450, 59), (59, 450, 452), (59, 452, 454), (61, 63, 447), (454, 456, 59), (59, 456, 458), (59, 458, 460), (59, 460, 462), (516, 535, 538), (538, 535, 20), (22, 556, 536), (536, 556, 522), (536, 522, 520), (500, 501, 557), (557, 501, 555), (557, 555, 558), (558, 555, 554), (558, 554, 559), (559, 554, 553), (559, 553, 560), (560, 553, 552), (560, 552, 561), (561, 552, 551), (561, 551, 562), (562, 551, 550), (562, 550, 563), (563, 550, 549), (563, 549, 564), (564, 549, 548), (564, 548, 565), (565, 548, 547), (565, 547, 566), (566, 547, 546), (566, 546, 567), (567, 546, 545), (567, 545, 568), (568, 545, 544), (568, 544, 569), (569, 544, 543), (569, 543, 570), (570, 543, 542), (570, 542, 493), (493, 542, 495), (499, 500, 571), (571, 500, 557), (571, 557, 572), (572, 557, 558), (572, 558, 573), (573, 558, 559), (573, 559, 574), (574, 559, 560), (574, 560, 575), (575, 560, 561), (575, 561, 576), (576, 561, 562), (576, 562, 577), (577, 562, 563), (577, 563, 578), (578, 563, 564), (578, 564, 579), (579, 564, 565), (579, 565, 580), (580, 565, 566), (580, 566, 581), (581, 566, 567), (581, 567, 582), (582, 567, 568), (582, 568, 583), (583, 568, 569), (583, 569, 584), (584, 569, 570), (584, 570, 491), (491, 570, 493), (498, 499, 585), (585, 499, 571), (585, 571, 586), (586, 571, 572), (586, 572, 587), (587, 572, 573), (587, 573, 588), (588, 573, 574), (588, 574, 589), (589, 574, 575), (589, 575, 590), (590, 575, 576), (590, 576, 591), (591, 576, 577), (591, 577, 592), (592, 577, 578), (592, 578, 593), (593, 578, 579), (593, 579, 594), (594, 579, 580), (594, 580, 595), (595, 580, 581), (595, 581, 596), (596, 581, 582), (596, 582, 597), (597, 582, 583), (597, 583, 598), (598, 583, 584), (598, 584, 489), (489, 584, 491), (497, 498, 599), (599, 498, 585), (599, 585, 600), (600, 585, 586), (600, 586, 601), (601, 586, 587), (601, 587, 602), (602, 587, 588), (602, 588, 603), (603, 588, 589), (603, 589, 604), (604, 589, 590), (604, 590, 605), (605, 590, 591), (605, 591, 606), (606, 591, 592), (606, 592, 607), (607, 592, 593), (607, 593, 608), (608, 593, 594), (608, 594, 609), (609, 594, 595), (609, 595, 610), (610, 595, 596), (610, 596, 611), (611, 596, 597), (611, 597, 612), (612, 597, 598), (612, 598, 487), (487, 598, 489), (438, 497, 613), (613, 497, 599), (613, 599, 614), (614, 599, 600), (614, 600, 615), (615, 600, 601), (615, 601, 616), (616, 601, 602), (616, 602, 617), (617, 602, 603), (617, 603, 618), (618, 603, 604), (618, 604, 619), (619, 604, 605), (619, 605, 620), (620, 605, 606), (620, 606, 621), (621, 606, 607), (621, 607, 622), (622, 607, 608), (622, 608, 623), (623, 608, 609), (623, 609, 624), (624, 609, 610), (624, 610, 625), (625, 610, 611), (625, 611, 626), (626, 611, 612), (626, 612, 485), (485, 612, 487), (439, 438, 627), (627, 438, 613), (627, 613, 628), (628, 613, 614), (628, 614, 629), (629, 614, 615), (629, 615, 630), (630, 615, 616), (630, 616, 631), (631, 616, 617), (631, 617, 632), (632, 617, 618), (632, 618, 633), (633, 618, 619), (633, 619, 634), (634, 619, 620), (634, 620, 635), (635, 620, 621), (635, 621, 636), (636, 621, 622), (636, 622, 637), (637, 622, 623), (637, 623, 638), (638, 623, 624), (638, 624, 639), (639, 624, 625), (639, 625, 640), (640, 625, 626), (640, 626, 483), (483, 626, 485), (440, 439, 641), (641, 439, 627), (641, 627, 642), (642, 627, 628), (642, 628, 643), (643, 628, 629), (643, 629, 644), (644, 629, 630), (644, 630, 645), (645, 630, 631), (645, 631, 646), (646, 631, 632), (646, 632, 647), (647, 632, 633), (647, 633, 648), (648, 633, 634), (648, 634, 649), (649, 634, 635), (649, 635, 650), (650, 635, 636), (650, 636, 651), (651, 636, 637), (651, 637, 652), (652, 637, 638), (652, 638, 653), (653, 638, 639), (653, 639, 654), (654, 639, 640), (654, 640, 481), (481, 640, 483), (441, 440, 655), (655, 440, 641), (655, 641, 656), (656, 641, 642), (656, 642, 657), (657, 642, 643), (657, 643, 658), (658, 643, 644), (658, 644, 659), (659, 644, 645), (659, 645, 660), (660, 645, 646), (660, 646, 661), (661, 646, 647), (661, 647, 662), (662, 647, 648), (662, 648, 663), (663, 648, 649), (663, 649, 664), (664, 649, 650), (664, 650, 665), (665, 650, 651), (665, 651, 666), (666, 651, 652), (666, 652, 667), (667, 652, 653), (667, 653, 668), (668, 653, 654), (668, 654, 479), (479, 654, 481), (442, 441, 669), (669, 441, 655), (669, 655, 670), (670, 655, 656), (670, 656, 671), (671, 656, 657), (671, 657, 672), (672, 657, 658), (672, 658, 673), (673, 658, 659), (673, 659, 674), (674, 659, 660), (674, 660, 675), (675, 660, 661), (675, 661, 676), (676, 661, 662), (676, 662, 677), (677, 662, 663), (677, 663, 678), (678, 663, 664), (678, 664, 679), (679, 664, 665), (679, 665, 680), (680, 665, 666), (680, 666, 681), (681, 666, 667), (681, 667, 682), (682, 667, 668), (682, 668, 477), (477, 668, 479), (443, 442, 683), (683, 442, 669), (683, 669, 684), (684, 669, 670), (684, 670, 685), (685, 670, 671), (685, 671, 686), (686, 671, 672), (686, 672, 687), (687, 672, 673), (687, 673, 688), (688, 673, 674), (688, 674, 689), (689, 674, 675), (689, 675, 690), (690, 675, 676), (690, 676, 691), (691, 676, 677), (691, 677, 692), (692, 677, 678), (692, 678, 693), (693, 678, 679), (693, 679, 694), (694, 679, 680), (694, 680, 695), (695, 680, 681), (695, 681, 696), (696, 681, 682), (696, 682, 475), (475, 682, 477), (446, 445, 444), (444, 443, 697), (697, 443, 683), (697, 683, 698), (698, 683, 684), (698, 684, 699), (699, 684, 685), (699, 685, 700), (700, 685, 686), (700, 686, 701), (701, 686, 687), (701, 687, 702), (702, 687, 688), (702, 688, 703), (703, 688, 689), (703, 689, 704), (704, 689, 690), (704, 690, 705), (705, 690, 691), (705, 691, 706), (706, 691, 692), (706, 692, 707), (707, 692, 693), (707, 693, 708), (708, 693, 694), (708, 694, 709), (709, 694, 695), (709, 695, 710), (710, 695, 696), (710, 696, 473), (473, 696, 475), (444, 697, 446), (446, 697, 711), (446, 711, 448), (448, 711, 449), (711, 697, 698), (711, 698, 712), (712, 698, 699), (712, 699, 713), (713, 699, 700), (713, 700, 714), (714, 700, 701), (714, 701, 715), (715, 701, 702), (715, 702, 716), (716, 702, 703), (716, 703, 717), (717, 703, 704), (717, 704, 718), (718, 704, 705), (718, 705, 719), (719, 705, 706), (719, 706, 720), (720, 706, 707), (720, 707, 721), (721, 707, 708), (721, 708, 722), (722, 708, 709), (722, 709, 723), (723, 709, 710), (723, 710, 472), (472, 710, 473), (453, 714, 455), (455, 714, 715), (455, 715, 457), (457, 715, 716), (457, 716, 459), (459, 716, 717), (459, 717, 461), (461, 717, 718), (461, 718, 463), (463, 718, 719), (463, 719, 465), (465, 719, 720), (465, 720, 467), (467, 720, 721), (467, 721, 469), (469, 721, 722), (469, 722, 470), (470, 722, 723), (470, 723, 471), (471, 723, 472), (714, 453, 713), (713, 453, 451), (713, 451, 712), (712, 451, 449), (712, 449, 711), (533, 534, 512), (512, 534, 514), (533, 512, 510), (540, 539, 528), (528, 539, 24), (540, 528, 526), (556, 22, 541), (556, 541, 524), (556, 524, 522), (537, 536, 520), (537, 520, 518), (533, 510, 508), (506, 533, 508)])
me_boll2.use_remesh_preserve_volume = False
me_boll2.use_remesh_preserve_attributes = False
me_boll2.use_mirror_vertex_groups = False
me_boll2.update()

# ---- objects
ob_boll2 = bpy.data.objects.new('Boll2', me_boll2)
ob_lamp = bpy.data.objects.new('Lamp', light_lamp)
ob_camera = bpy.data.objects.new('Camera', cam_camera)

# ---- transforms, parenting, visibility, modifiers, constraints
ob_boll2.location = (0.0, 0.0, 0.0)
ob_boll2.lineart.crease_threshold = 0.0
_m = ob_boll2.modifiers.new('Decimate', 'DECIMATE')
_m.ratio = 0.1713
ob_lamp.location = (4.076, 1.005, 5.904)
ob_lamp.rotation_euler = (0.6503, 0.05522, 1.866)
ob_lamp.lock_rotations_4d = False
ob_lamp.empty_display_type = 'ARROWS'
ob_lamp.color = (0.0, 0.0, 0.0, 0.0)
ob_lamp.lineart.crease_threshold = 0.0
ob_camera.location = (7.481, -6.508, 5.344)
ob_camera.rotation_euler = (1.109, 0.01082, 0.8149)
ob_camera.lock_rotations_4d = False
ob_camera.empty_display_type = 'ARROWS'
ob_camera.color = (0.0, 0.0, 0.0, 0.0)
ob_camera.display_type = 'WIRE'
ob_camera.lineart.crease_threshold = 0.0

# ---- collection membership
col_collection_1.objects.link(ob_boll2)
col_collection_1.objects.link(ob_lamp)
col_collection_1.objects.link(ob_camera)

# ---- scene / render settings (as saved in the file)
scene.camera = ob_camera
scene.frame_start = 1; scene.frame_end = 250; scene.frame_set(1)
scene.render.engine = 'BLENDER_EEVEE_NEXT'
scene.render.resolution_percentage = 50
scene.render.dither_intensity = 0.0
scene.cycles.use_denoising = False
scene.cycles.samples = 128
scene.cycles.sampling_pattern = 'TABULATED_SOBOL'
scene.cycles.light_sampling_threshold = 0.0
scene.cycles.use_adaptive_sampling = False
scene.cycles.use_light_tree = False
scene.cycles.blur_glossy = 0.0
scene.cycles.sample_clamp_indirect = 0.0
scene.view_settings.view_transform = 'Standard'
bpy.context.view_layer.update()
